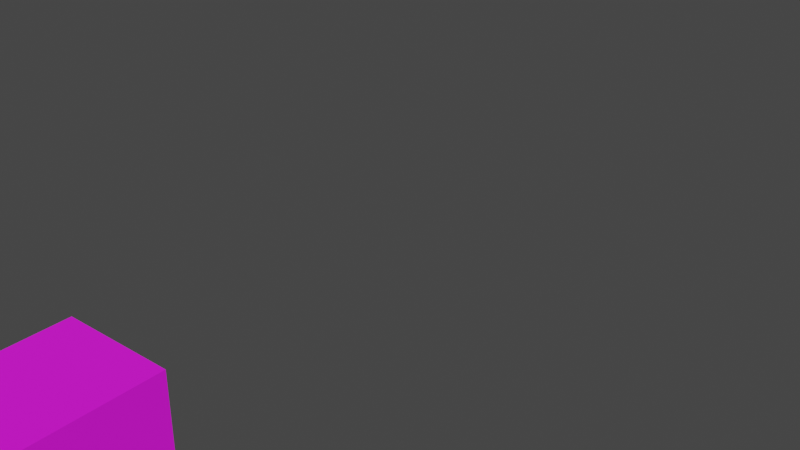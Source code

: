# Source: torch__z.blend  (saved by Blender 2.81.16; exported with 4.5.12 LTS)
import bpy
from mathutils import Matrix  # noqa: F401  (used for matrix-valued properties, if any)

bpy.ops.wm.read_factory_settings(use_empty=True)
scene = bpy.context.scene
scene.name = 'Scene'

# ---- collections
col_collection = bpy.data.collections.new('Collection'); scene.collection.children.link(col_collection)

# ---- images (referenced by path relative to the original .blend; pixels are not part of the script)
import os
ASSET_DIR = os.environ.get("B2B_ASSET_DIR", "")  # directory of the original .blend (textures are referenced by path, not embedded)
HERE = os.path.dirname(os.path.abspath(__file__))  # packed textures are extracted next to this script under _unpacked/

def load_image(name, relpath, width, height, colorspace="sRGB"):
    """Load a texture the original file referenced (path relative to the .blend, or extracted next to this script)."""
    p = next((c for c in (os.path.join(HERE, relpath), os.path.join(ASSET_DIR, relpath)) if relpath and os.path.exists(c)), "")
    if p:
        img = bpy.data.images.load(p, check_existing=True)
        img.name = name
    else:  # same state as the original file: an image datablock whose file is absent (Cycles renders it pink)
        img = bpy.data.images.new(name, width, height)
        img.source = "FILE"
        img.filepath = "//" + (relpath or name)
    img.colorspace_settings.name = colorspace
    return img
img_torch_on_png = load_image('torch_on.png', 'torch_on.png', 1024, 1024, 'sRGB')

# ---- materials (node trees are filled in below, after node groups)
mat_material = bpy.data.materials.new('Material')
mat_material.alpha_threshold = 0.0
mat_material.use_transparent_shadow = False
mat_material.line_color = (0.0, 0.0, 0.0, 1.0)

# ---- material node trees
mat_material.use_nodes = True; mat_material.node_tree.nodes.clear()
_N = mat_material.node_tree.nodes; _L = mat_material.node_tree.links
n0 = _N.new('ShaderNodeOutputMaterial'); n0.name = 'Material Output'; n0.location = (300, 300)
n1 = _N.new('ShaderNodeBsdfPrincipled'); n1.name = 'Principled BSDF'; n1.location = (10, 300)
n1.distribution = 'GGX'
n1.subsurface_method = 'BURLEY'
n1.inputs[2].default_value = 1.0
n1.inputs[3].default_value = 1.45
n1.inputs[27].default_value = (0.0, 0.0, 0.0, 1.0)
n1.inputs[28].default_value = 1.0
n2 = _N.new('ShaderNodeTexImage'); n2.name = 'Image Texture'; n2.location = (-389, 138)
n2.image = img_torch_on_png
n2.interpolation = 'Closest'
_L.new(n1.outputs[0], n0.inputs[0])
_L.new(n2.outputs[0], n1.inputs[0])
n0.is_active_output = True

# ---- world
world_world = bpy.data.worlds.new('World'); scene.world = world_world
world_world.use_nodes = True; world_world.node_tree.nodes.clear()
_N = world_world.node_tree.nodes; _L = world_world.node_tree.links
n0 = _N.new('ShaderNodeOutputWorld'); n0.name = 'World Output'; n0.location = (300, 300)
n1 = _N.new('ShaderNodeBackground'); n1.name = 'Background'; n1.location = (10, 300)
n1.inputs[0].default_value = (0.05088, 0.05088, 0.05088, 1.0)
_L.new(n1.outputs[0], n0.inputs[0])
n0.is_active_output = True
world_world.color = (0.05088, 0.05088, 0.05088)
world_world.use_sun_shadow = False
world_world.sun_shadow_jitter_overblur = 0.0

# ---- meshes
me_cube_004 = bpy.data.meshes.new('Cube.004')
me_cube_004.from_pydata([(0.0625, 0.0625, 0.125), (0.0625, 0.0625, -0.5), (0.0625, -0.0625, 0.125), (0.0625, -0.0625, -0.5), (-0.0625, 0.0625, 0.125), (-0.0625, 0.0625, -0.5), (-0.0625, -0.0625, 0.125), (-0.0625, -0.0625, -0.5)], [], [(0, 4, 6, 2), (3, 2, 6, 7), (7, 6, 4, 5), (5, 1, 3, 7), (1, 0, 2, 3), (5, 4, 0, 1)])
_uv = me_cube_004.uv_layers.new(name='UVMap')
_uv.uv.foreach_set('vector', [0.4375, 0.5, 0.5625, 0.5, 0.5625, 0.625, 0.4375, 0.625, 0.5625, 0.0, 0.5625, 0.625, 0.4375, 0.625, 0.4375, 0.0, 0.5625, 0.0, 0.5625, 0.625, 0.4375, 0.625, 0.4375, 0.0, 0.4375, 0.0, 0.5625, 0.0, 0.5625, 0.125, 0.4375, 0.125, 0.5625, 0.0, 0.5625, 0.625, 0.4375, 0.625, 0.4375, 0.0, 0.5625, -2.98e-08, 0.5625, 0.625, 0.4375, 0.625, 0.4375, 0.0])
me_cube_004.materials.append(mat_material)
me_cube_004.use_remesh_preserve_volume = False
me_cube_004.use_remesh_preserve_attributes = False
me_cube_004.use_mirror_vertex_groups = False
me_cube_004.update()
arm_armature = bpy.data.armatures.new('Armature')  # bones are not reproduced

# ---- objects
ob_torch = bpy.data.objects.new('torch', me_cube_004)
ob_armature = bpy.data.objects.new('Armature', arm_armature)

# ---- transforms, parenting, visibility, modifiers, constraints
ob_torch.parent = ob_armature
ob_torch.matrix_parent_inverse = Matrix(((1.0, -0.0, 0.0, -0.0), (-0.0, 0.0, 1.0, -0.125), (0.0, -1.0, 0.0, -0.0), (0.0, 0.0, -0.0, 1.0)))
ob_torch.location = (0.0, 0.0, 0.0)
ob_torch.lock_rotations_4d = False
ob_torch.empty_display_type = 'ARROWS'
ob_torch.lineart.crease_threshold = 0.0
ob_armature.location = (0.0, 0.0, 0.0)
ob_armature.lineart.crease_threshold = 0.0

# ---- collection membership
col_collection.objects.link(ob_torch)
col_collection.objects.link(ob_armature)

# ---- scene / render settings (as saved in the file)
scene.frame_start = 1; scene.frame_end = 250; scene.frame_set(1)
scene.render.engine = 'BLENDER_EEVEE_NEXT'
scene.cycles.use_denoising = False
scene.cycles.samples = 128
scene.cycles.sampling_pattern = 'TABULATED_SOBOL'
scene.cycles.use_adaptive_sampling = False
scene.cycles.use_light_tree = False
scene.view_settings.view_transform = 'Filmic'
bpy.context.view_layer.update()

# ---- added for rendering (the .blend has no active camera and no usable light): camera, sun
cam_auto = bpy.data.cameras.new('AutoCamera')
cam_auto.lens = 50.0
cam_auto.sensor_width = 36.0
cam_auto.clip_end = 1000.0
ob_auto_camera = bpy.data.objects.new('AutoCamera', cam_auto)
scene.collection.objects.link(ob_auto_camera)
ob_auto_camera.location = (0.676856, -0.445536, 0.568628)
ob_auto_camera.rotation_euler = (1.09748, -7.21219e-08, 0.694738)
scene.camera = ob_auto_camera
light_auto_sun = bpy.data.lights.new('AutoSun', 'SUN')
light_auto_sun.energy = 3.0
light_auto_sun.angle = 0.0523599
ob_auto_sun = bpy.data.objects.new('AutoSun', light_auto_sun)
scene.collection.objects.link(ob_auto_sun)
ob_auto_sun.rotation_euler = (0.872665, 0.174533, 0.523599)
bpy.context.view_layer.update()
